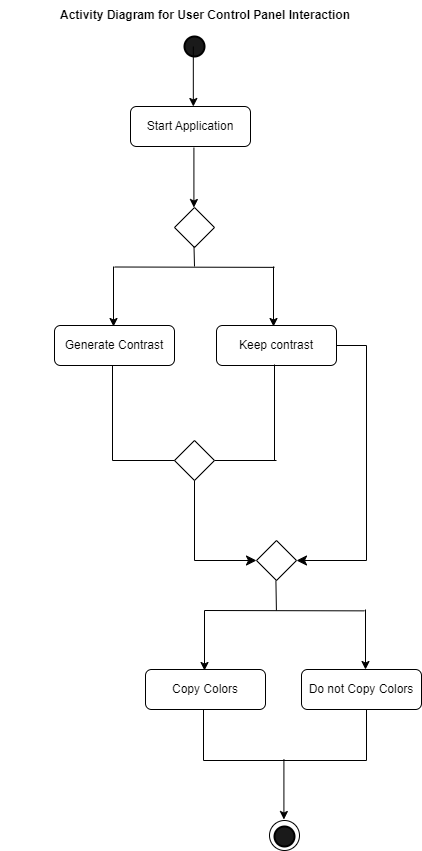

The diagram above was exported from draw.io. Its source (the exported page's mxGraphModel, read from the mxfile embedded in the PNG):
<mxGraphModel dx="1588" dy="864" grid="1" gridSize="10" guides="1" tooltips="1" connect="1" arrows="1" fold="1" page="1" pageScale="1" pageWidth="827" pageHeight="1169" math="0" shadow="0">
  <root>
    <mxCell id="WIyWlLk6GJQsqaUBKTNV-0" />
    <mxCell id="WIyWlLk6GJQsqaUBKTNV-1" parent="WIyWlLk6GJQsqaUBKTNV-0" />
    <mxCell id="WIyWlLk6GJQsqaUBKTNV-3" value="Start Application" style="rounded=1;whiteSpace=wrap;html=1;fontSize=12;glass=0;strokeWidth=1;shadow=0;" parent="WIyWlLk6GJQsqaUBKTNV-1" vertex="1">
      <mxGeometry x="364" y="106" width="120" height="40" as="geometry" />
    </mxCell>
    <mxCell id="WIyWlLk6GJQsqaUBKTNV-6" value="" style="rhombus;whiteSpace=wrap;html=1;shadow=0;fontFamily=Helvetica;fontSize=12;align=center;strokeWidth=1;spacing=6;spacingTop=-4;" parent="WIyWlLk6GJQsqaUBKTNV-1" vertex="1">
      <mxGeometry x="408" y="207" width="40" height="40" as="geometry" />
    </mxCell>
    <mxCell id="WIyWlLk6GJQsqaUBKTNV-7" value="Keep contrast" style="rounded=1;whiteSpace=wrap;html=1;fontSize=12;glass=0;strokeWidth=1;shadow=0;" parent="WIyWlLk6GJQsqaUBKTNV-1" vertex="1">
      <mxGeometry x="450" y="325" width="120" height="40" as="geometry" />
    </mxCell>
    <mxCell id="WIyWlLk6GJQsqaUBKTNV-11" value="Copy Colors" style="rounded=1;whiteSpace=wrap;html=1;fontSize=12;glass=0;strokeWidth=1;shadow=0;" parent="WIyWlLk6GJQsqaUBKTNV-1" vertex="1">
      <mxGeometry x="379" y="669" width="120" height="40" as="geometry" />
    </mxCell>
    <mxCell id="t_dULQsX76HBimgxUf8g-0" value="&lt;b&gt;Activity Diagram for User Control Panel Interaction&lt;/b&gt;" style="text;strokeColor=none;align=center;fillColor=none;html=1;verticalAlign=middle;whiteSpace=wrap;rounded=0;" vertex="1" parent="WIyWlLk6GJQsqaUBKTNV-1">
      <mxGeometry x="234" width="410" height="30" as="geometry" />
    </mxCell>
    <mxCell id="t_dULQsX76HBimgxUf8g-1" value="" style="strokeWidth=2;html=1;shape=mxgraph.flowchart.start_2;whiteSpace=wrap;labelBackgroundColor=#1A1A1A;fillColor=#1A1A1A;" vertex="1" parent="WIyWlLk6GJQsqaUBKTNV-1">
      <mxGeometry x="418" y="36" width="20" height="20" as="geometry" />
    </mxCell>
    <mxCell id="t_dULQsX76HBimgxUf8g-5" value="" style="endArrow=none;html=1;rounded=0;" edge="1" parent="WIyWlLk6GJQsqaUBKTNV-1">
      <mxGeometry width="50" height="50" relative="1" as="geometry">
        <mxPoint x="348" y="266.5" as="sourcePoint" />
        <mxPoint x="508" y="266.8636363636364" as="targetPoint" />
      </mxGeometry>
    </mxCell>
    <mxCell id="t_dULQsX76HBimgxUf8g-7" value="" style="endArrow=classic;html=1;rounded=0;" edge="1" parent="WIyWlLk6GJQsqaUBKTNV-1">
      <mxGeometry width="50" height="50" relative="1" as="geometry">
        <mxPoint x="347" y="266" as="sourcePoint" />
        <mxPoint x="347" y="326" as="targetPoint" />
      </mxGeometry>
    </mxCell>
    <mxCell id="t_dULQsX76HBimgxUf8g-8" value="" style="endArrow=classic;html=1;rounded=0;" edge="1" parent="WIyWlLk6GJQsqaUBKTNV-1">
      <mxGeometry width="50" height="50" relative="1" as="geometry">
        <mxPoint x="507" y="266" as="sourcePoint" />
        <mxPoint x="507" y="326" as="targetPoint" />
      </mxGeometry>
    </mxCell>
    <mxCell id="t_dULQsX76HBimgxUf8g-11" value="" style="endArrow=none;html=1;rounded=0;" edge="1" parent="WIyWlLk6GJQsqaUBKTNV-1">
      <mxGeometry width="50" height="50" relative="1" as="geometry">
        <mxPoint x="346" y="460" as="sourcePoint" />
        <mxPoint x="346" y="363" as="targetPoint" />
      </mxGeometry>
    </mxCell>
    <mxCell id="t_dULQsX76HBimgxUf8g-12" value="" style="endArrow=none;html=1;rounded=0;" edge="1" parent="WIyWlLk6GJQsqaUBKTNV-1">
      <mxGeometry width="50" height="50" relative="1" as="geometry">
        <mxPoint x="508" y="460" as="sourcePoint" />
        <mxPoint x="508" y="364" as="targetPoint" />
      </mxGeometry>
    </mxCell>
    <mxCell id="t_dULQsX76HBimgxUf8g-13" value="" style="endArrow=none;html=1;rounded=0;" edge="1" parent="WIyWlLk6GJQsqaUBKTNV-1" source="t_dULQsX76HBimgxUf8g-15">
      <mxGeometry width="50" height="50" relative="1" as="geometry">
        <mxPoint x="140" y="380" as="sourcePoint" />
        <mxPoint x="510" y="460" as="targetPoint" />
      </mxGeometry>
    </mxCell>
    <mxCell id="t_dULQsX76HBimgxUf8g-14" value="" style="endArrow=none;html=1;rounded=0;" edge="1" parent="WIyWlLk6GJQsqaUBKTNV-1">
      <mxGeometry width="50" height="50" relative="1" as="geometry">
        <mxPoint x="428" y="266" as="sourcePoint" />
        <mxPoint x="427.5" y="246" as="targetPoint" />
      </mxGeometry>
    </mxCell>
    <mxCell id="t_dULQsX76HBimgxUf8g-16" value="" style="endArrow=none;html=1;rounded=0;" edge="1" parent="WIyWlLk6GJQsqaUBKTNV-1">
      <mxGeometry width="50" height="50" relative="1" as="geometry">
        <mxPoint x="346" y="460" as="sourcePoint" />
        <mxPoint x="414" y="460" as="targetPoint" />
      </mxGeometry>
    </mxCell>
    <mxCell id="t_dULQsX76HBimgxUf8g-15" value="" style="rhombus;whiteSpace=wrap;html=1;shadow=0;fontFamily=Helvetica;fontSize=12;align=center;strokeWidth=1;spacing=6;spacingTop=-4;" vertex="1" parent="WIyWlLk6GJQsqaUBKTNV-1">
      <mxGeometry x="408" y="440" width="40" height="40" as="geometry" />
    </mxCell>
    <mxCell id="t_dULQsX76HBimgxUf8g-17" value="" style="edgeStyle=elbowEdgeStyle;elbow=horizontal;endArrow=classic;html=1;curved=0;rounded=0;endSize=8;startSize=8;exitX=0.5;exitY=1;exitDx=0;exitDy=0;entryX=0;entryY=0.5;entryDx=0;entryDy=0;" edge="1" parent="WIyWlLk6GJQsqaUBKTNV-1" source="t_dULQsX76HBimgxUf8g-15" target="t_dULQsX76HBimgxUf8g-18">
      <mxGeometry width="50" height="50" relative="1" as="geometry">
        <mxPoint x="220" y="430" as="sourcePoint" />
        <mxPoint x="260" y="470" as="targetPoint" />
        <Array as="points">
          <mxPoint x="428" y="520" />
        </Array>
      </mxGeometry>
    </mxCell>
    <mxCell id="t_dULQsX76HBimgxUf8g-18" value="" style="rhombus;whiteSpace=wrap;html=1;shadow=0;fontFamily=Helvetica;fontSize=12;align=center;strokeWidth=1;spacing=6;spacingTop=-4;" vertex="1" parent="WIyWlLk6GJQsqaUBKTNV-1">
      <mxGeometry x="490" y="540" width="40" height="40" as="geometry" />
    </mxCell>
    <mxCell id="t_dULQsX76HBimgxUf8g-19" value="" style="edgeStyle=elbowEdgeStyle;elbow=horizontal;endArrow=classic;html=1;curved=0;rounded=0;endSize=8;startSize=8;entryX=1;entryY=0.5;entryDx=0;entryDy=0;exitX=1;exitY=0.5;exitDx=0;exitDy=0;" edge="1" parent="WIyWlLk6GJQsqaUBKTNV-1" source="WIyWlLk6GJQsqaUBKTNV-7" target="t_dULQsX76HBimgxUf8g-18">
      <mxGeometry width="50" height="50" relative="1" as="geometry">
        <mxPoint x="570" y="390" as="sourcePoint" />
        <mxPoint x="300" y="641" as="targetPoint" />
        <Array as="points">
          <mxPoint x="600" y="470" />
        </Array>
      </mxGeometry>
    </mxCell>
    <mxCell id="t_dULQsX76HBimgxUf8g-20" value="" style="endArrow=none;html=1;rounded=0;" edge="1" parent="WIyWlLk6GJQsqaUBKTNV-1">
      <mxGeometry width="50" height="50" relative="1" as="geometry">
        <mxPoint x="509.90999999999997" y="610" as="sourcePoint" />
        <mxPoint x="509.40999999999997" y="580" as="targetPoint" />
      </mxGeometry>
    </mxCell>
    <mxCell id="t_dULQsX76HBimgxUf8g-21" value="" style="endArrow=none;html=1;rounded=0;" edge="1" parent="WIyWlLk6GJQsqaUBKTNV-1">
      <mxGeometry width="50" height="50" relative="1" as="geometry">
        <mxPoint x="438" y="610" as="sourcePoint" />
        <mxPoint x="598" y="610.3636363636364" as="targetPoint" />
      </mxGeometry>
    </mxCell>
    <mxCell id="t_dULQsX76HBimgxUf8g-22" value="" style="endArrow=classic;html=1;rounded=0;" edge="1" parent="WIyWlLk6GJQsqaUBKTNV-1">
      <mxGeometry width="50" height="50" relative="1" as="geometry">
        <mxPoint x="438" y="610" as="sourcePoint" />
        <mxPoint x="438" y="670" as="targetPoint" />
      </mxGeometry>
    </mxCell>
    <mxCell id="t_dULQsX76HBimgxUf8g-23" value="" style="endArrow=classic;html=1;rounded=0;" edge="1" parent="WIyWlLk6GJQsqaUBKTNV-1">
      <mxGeometry width="50" height="50" relative="1" as="geometry">
        <mxPoint x="599" y="609" as="sourcePoint" />
        <mxPoint x="599" y="669" as="targetPoint" />
      </mxGeometry>
    </mxCell>
    <mxCell id="t_dULQsX76HBimgxUf8g-24" value="Do not Copy Colors" style="rounded=1;whiteSpace=wrap;html=1;fontSize=12;glass=0;strokeWidth=1;shadow=0;" vertex="1" parent="WIyWlLk6GJQsqaUBKTNV-1">
      <mxGeometry x="535" y="669" width="120" height="40" as="geometry" />
    </mxCell>
    <mxCell id="t_dULQsX76HBimgxUf8g-25" value="" style="endArrow=none;html=1;rounded=0;" edge="1" parent="WIyWlLk6GJQsqaUBKTNV-1">
      <mxGeometry width="50" height="50" relative="1" as="geometry">
        <mxPoint x="437" y="760" as="sourcePoint" />
        <mxPoint x="437" y="709" as="targetPoint" />
      </mxGeometry>
    </mxCell>
    <mxCell id="t_dULQsX76HBimgxUf8g-27" value="" style="endArrow=none;html=1;rounded=0;" edge="1" parent="WIyWlLk6GJQsqaUBKTNV-1">
      <mxGeometry width="50" height="50" relative="1" as="geometry">
        <mxPoint x="437" y="760" as="sourcePoint" />
        <mxPoint x="600" y="760" as="targetPoint" />
      </mxGeometry>
    </mxCell>
    <mxCell id="t_dULQsX76HBimgxUf8g-30" value="" style="strokeWidth=2;html=1;shape=mxgraph.flowchart.start_2;whiteSpace=wrap;labelBackgroundColor=#1A1A1A;fillColor=#1A1A1A;" vertex="1" parent="WIyWlLk6GJQsqaUBKTNV-1">
      <mxGeometry x="508" y="826" width="20" height="20" as="geometry" />
    </mxCell>
    <mxCell id="t_dULQsX76HBimgxUf8g-31" value="" style="ellipse;whiteSpace=wrap;html=1;aspect=fixed;fillColor=none;" vertex="1" parent="WIyWlLk6GJQsqaUBKTNV-1">
      <mxGeometry x="503" y="820" width="30" height="30" as="geometry" />
    </mxCell>
    <mxCell id="t_dULQsX76HBimgxUf8g-37" value="" style="endArrow=classic;html=1;rounded=0;" edge="1" parent="WIyWlLk6GJQsqaUBKTNV-1">
      <mxGeometry width="50" height="50" relative="1" as="geometry">
        <mxPoint x="427.41" y="147" as="sourcePoint" />
        <mxPoint x="427.41" y="207" as="targetPoint" />
      </mxGeometry>
    </mxCell>
    <mxCell id="t_dULQsX76HBimgxUf8g-38" value="" style="endArrow=classic;html=1;rounded=0;" edge="1" parent="WIyWlLk6GJQsqaUBKTNV-1">
      <mxGeometry width="50" height="50" relative="1" as="geometry">
        <mxPoint x="426.82" y="46" as="sourcePoint" />
        <mxPoint x="426.82" y="106" as="targetPoint" />
      </mxGeometry>
    </mxCell>
    <mxCell id="t_dULQsX76HBimgxUf8g-40" value="Generate Contrast" style="rounded=1;whiteSpace=wrap;html=1;fontSize=12;glass=0;strokeWidth=1;shadow=0;" vertex="1" parent="WIyWlLk6GJQsqaUBKTNV-1">
      <mxGeometry x="288" y="325" width="120" height="40" as="geometry" />
    </mxCell>
    <mxCell id="t_dULQsX76HBimgxUf8g-46" value="" style="endArrow=none;html=1;rounded=0;" edge="1" parent="WIyWlLk6GJQsqaUBKTNV-1">
      <mxGeometry width="50" height="50" relative="1" as="geometry">
        <mxPoint x="600" y="760" as="sourcePoint" />
        <mxPoint x="600" y="709" as="targetPoint" />
      </mxGeometry>
    </mxCell>
    <mxCell id="t_dULQsX76HBimgxUf8g-49" value="" style="endArrow=classic;html=1;rounded=0;" edge="1" parent="WIyWlLk6GJQsqaUBKTNV-1">
      <mxGeometry width="50" height="50" relative="1" as="geometry">
        <mxPoint x="517.4100000000001" y="759" as="sourcePoint" />
        <mxPoint x="517.4100000000001" y="819" as="targetPoint" />
      </mxGeometry>
    </mxCell>
  </root>
</mxGraphModel>